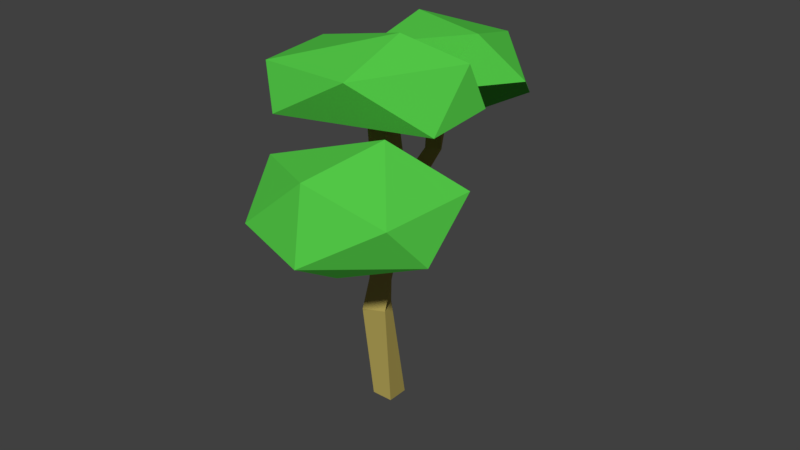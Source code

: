 # Source: MapleTree_9.blend  (saved by Blender 2.79.0; exported with 4.5.12 LTS)
import bpy
from mathutils import Matrix  # noqa: F401  (used for matrix-valued properties, if any)

bpy.ops.wm.read_factory_settings(use_empty=True)
scene = bpy.context.scene
scene.name = 'Scene'

# ---- collections
col_collection_1 = bpy.data.collections.new('Collection 1'); scene.collection.children.link(col_collection_1)

# ---- materials (node trees are filled in below, after node groups)
mat_secondary = bpy.data.materials.new('Secondary')
mat_secondary.alpha_threshold = 0.0
mat_secondary.use_transparent_shadow = False
mat_secondary.diffuse_color = (0.08563, 0.5705, 0.06252, 1.0)
mat_secondary.roughness = 0.5
mat_primairy = bpy.data.materials.new('Primairy')
mat_primairy.alpha_threshold = 0.0
mat_primairy.use_transparent_shadow = False
mat_primairy.diffuse_color = (0.477, 0.3853, 0.1019, 1.0)
mat_primairy.roughness = 0.5

# ---- material node trees

# ---- world
world_world = bpy.data.worlds.new('World'); scene.world = world_world
world_world.color = (0.05088, 0.05088, 0.05088)
world_world.use_sun_shadow = False
world_world.sun_shadow_jitter_overblur = 0.0
world_world.cycles.sampling_method = 'MANUAL'

# ---- meshes
me_icosphere_002 = bpy.data.meshes.new('Icosphere.002')
me_icosphere_002.from_pydata([(-0.3615, 0.01553, -0.3165), (0.2851, -0.6623, -0.1642), (-0.317, -0.7553, -0.1385), (-0.6275, -0.036, -0.2147), (-0.1968, 0.8515, -0.155), (0.2416, 0.5593, -0.2529), (0.1307, -0.7543, 0.1974), (-0.3567, -0.4643, 0.269), (-0.5574, 0.3274, 0.1761), (-0.06671, 0.748, 0.2313), (0.4696, -0.04988, 0.1967), (0.06691, 0.2568, 0.4647)], [], [(0, 1, 2), (1, 0, 5), (0, 2, 3), (0, 3, 4), (0, 4, 5), (1, 5, 10), (2, 1, 6), (3, 2, 7), (4, 3, 8), (5, 4, 9), (1, 10, 6), (2, 6, 7), (3, 7, 8), (4, 8, 9), (5, 9, 10), (6, 10, 11), (7, 6, 11), (8, 7, 11), (9, 8, 11), (10, 9, 11)])
me_icosphere_002.polygons.foreach_set('use_smooth', [True] * 20)
_k = set([(0, 1), (0, 2), (0, 3), (0, 4), (0, 5), (1, 2), (1, 5), (1, 6), (1, 10), (2, 3), (2, 6), (2, 7), (3, 4), (3, 7), (3, 8), (4, 5), (4, 8), (4, 9), (5, 9), (5, 10), (6, 7), (6, 10), (6, 11), (7, 8), (7, 11), (8, 9), (8, 11), (9, 10), (9, 11), (10, 11)])
me_icosphere_002.attributes.new('sharp_edge', 'BOOLEAN', 'EDGE').data.foreach_set('value', [ (min(e.vertices), max(e.vertices)) in _k for e in me_icosphere_002.edges])
me_icosphere_002.materials.append(mat_secondary)
me_icosphere_002.use_remesh_preserve_volume = False
me_icosphere_002.use_remesh_preserve_attributes = False
me_icosphere_002.use_mirror_vertex_groups = False
me_icosphere_002.update()
me_icosphere_002.normals_split_custom_set([tuple(v) for v in zip(*[iter([-0.006771, -0.2254, -0.9742, -0.006771, -0.2254, -0.9742, -0.006771, -0.2254, -0.9742, 0.1631, -0.06567, -0.9844, 0.1631, -0.06567, -0.9844, 0.1631, -0.06567, -0.9844, -0.3084, -0.2309, -0.9228, -0.3084, -0.2309, -0.9228, -0.3084, -0.2309, -0.9228, -0.3878, 0.2478, -0.8878, -0.3878, 0.2478, -0.8878, -0.3878, 0.2478, -0.8878, -0.08144, 0.2044, -0.9755, -0.08144, 0.2044, -0.9755, -0.08144, 0.2044, -0.9755, 0.8912, -0.001195, -0.4536, 0.8912, -0.001195, -0.4536, 0.8912, -0.001195, -0.4536, 0.1422, -0.9721, -0.1865, 0.1422, -0.9721, -0.1865, 0.1422, -0.9721, -0.1865, -0.9101, -0.374, 0.1783, -0.9101, -0.374, 0.1783, -0.9101, -0.374, 0.1783, -0.8643, 0.4362, -0.2506, -0.8643, 0.4362, -0.2506, -0.8643, 0.4362, -0.2506, 0.5594, 0.8282, 0.03358, 0.5594, 0.8282, 0.03358, 0.5594, 0.8282, 0.03358, 0.869, -0.4179, 0.2648, 0.869, -0.4179, 0.2648, 0.869, -0.4179, 0.2648, -0.3824, -0.7692, 0.512, -0.3824, -0.7692, 0.512, -0.3824, -0.7692, 0.512, -0.9191, -0.1926, 0.3439, -0.9191, -0.1926, 0.3439, -0.9191, -0.1926, 0.3439, -0.6239, 0.6765, 0.3914, -0.6239, 0.6765, 0.3914, -0.6239, 0.6765, 0.3914, 0.7968, 0.5224, 0.3038, 0.7968, 0.5224, 0.3038, 0.7968, 0.5224, 0.3038, 0.429, -0.2055, 0.8796, 0.429, -0.2055, 0.8796, 0.429, -0.2055, 0.8796, -0.01046, -0.2562, 0.9666, -0.01046, -0.2562, 0.9666, -0.01046, -0.2562, 0.9666, -0.4196, 0.000152, 0.9077, -0.4196, 0.000152, 0.9077, -0.4196, 0.000152, 0.9077, -0.3686, 0.3153, 0.8745, -0.3686, 0.3153, 0.8745, -0.3686, 0.3153, 0.8745, 0.7065, 0.4513, 0.5452, 0.7065, 0.4513, 0.5452, 0.7065, 0.4513, 0.5452])] * 3)])
me_icosphere_001 = bpy.data.meshes.new('Icosphere.001')
me_icosphere_001.from_pydata([(0.2329, -0.2497, -0.3553), (0.2665, -0.5571, -0.2064), (-0.2702, -0.7292, -0.07561), (-0.5668, -0.1925, -0.1706), (0.02118, 0.5502, -0.1513), (0.5436, 0.2872, -0.2412), (0.1261, -0.4458, 0.3475), (-0.4442, -0.4735, 0.3304), (-0.409, 0.3872, 0.2285), (0.3772, 0.6691, 0.1885), (0.5624, -0.02014, 0.1052), (0.08378, 0.1705, 0.5349)], [], [(0, 1, 2), (1, 0, 5), (0, 2, 3), (0, 3, 4), (0, 4, 5), (1, 5, 10), (2, 1, 6), (3, 2, 7), (4, 3, 8), (5, 4, 9), (1, 10, 6), (2, 6, 7), (3, 7, 8), (4, 8, 9), (5, 9, 10), (6, 10, 11), (7, 6, 11), (8, 7, 11), (9, 8, 11), (10, 9, 11)])
me_icosphere_001.polygons.foreach_set('use_smooth', [True] * 20)
_k = set([(0, 1), (0, 2), (0, 3), (0, 4), (0, 5), (1, 2), (1, 5), (1, 6), (1, 10), (2, 3), (2, 6), (2, 7), (3, 4), (3, 7), (3, 8), (4, 5), (4, 8), (4, 9), (5, 9), (5, 10), (6, 7), (6, 10), (6, 11), (7, 8), (7, 11), (8, 9), (8, 11), (9, 10), (9, 11), (10, 11)])
me_icosphere_001.attributes.new('sharp_edge', 'BOOLEAN', 'EDGE').data.foreach_set('value', [ (min(e.vertices), max(e.vertices)) in _k for e in me_icosphere_001.edges])
me_icosphere_001.materials.append(mat_secondary)
me_icosphere_001.use_remesh_preserve_volume = False
me_icosphere_001.use_remesh_preserve_attributes = False
me_icosphere_001.use_mirror_vertex_groups = False
me_icosphere_001.update()
me_icosphere_001.normals_split_custom_set([tuple(v) for v in zip(*[iter([-0.07638, -0.4414, -0.8941, -0.07638, -0.4414, -0.8941, -0.07638, -0.4414, -0.8941, 0.6883, -0.2539, -0.6795, 0.6883, -0.2539, -0.6795, 0.6883, -0.2539, -0.6795, -0.235, -0.2939, -0.9265, -0.235, -0.2939, -0.9265, -0.235, -0.2939, -0.9265, -0.2081, 0.1897, -0.9595, -0.2081, 0.1897, -0.9595, -0.2081, 0.1897, -0.9595, -0.04884, 0.2347, -0.9708, -0.04884, 0.2347, -0.9708, -0.04884, 0.2347, -0.9708, 0.8958, -0.3073, -0.3212, 0.8958, -0.3073, -0.3212, 0.8958, -0.3073, -0.3212, 0.3529, -0.896, 0.2695, 0.3529, -0.896, 0.2695, 0.3529, -0.896, 0.2695, -0.8688, -0.4912, -0.06291, -0.8688, -0.4912, -0.06291, -0.8688, -0.4912, -0.06291, -0.6631, 0.5385, -0.52, -0.6631, 0.5385, -0.52, -0.6631, 0.5385, -0.52, 0.2885, 0.7684, -0.5713, 0.2885, 0.7684, -0.5713, 0.2885, 0.7684, -0.5713, 0.7465, -0.59, 0.3077, 0.7465, -0.59, 0.3077, 0.7465, -0.59, 0.3077, 0.02473, -0.8412, 0.5402, 0.02473, -0.8412, 0.5402, 0.02473, -0.8412, 0.5402, -0.9588, 0.07176, 0.2749, -0.9588, 0.07176, 0.2749, -0.9588, 0.07176, 0.2749, -0.3364, 0.9414, 0.02294, -0.3364, 0.9414, 0.02294, -0.3364, 0.9414, 0.02294, 0.958, 0.2382, 0.1594, 0.958, 0.2382, 0.1594, 0.958, 0.2382, 0.1594, 0.6125, -0.1912, 0.767, 0.6125, -0.1912, 0.767, 0.6125, -0.1912, 0.767, -0.01439, -0.2919, 0.9563, -0.01439, -0.2919, 0.9563, -0.01439, -0.2919, 0.9563, -0.4847, 0.1224, 0.8661, -0.4847, 0.1224, 0.8661, -0.4847, 0.1224, 0.8661, -0.1886, 0.6328, 0.751, -0.1886, 0.6328, 0.751, -0.1886, 0.6328, 0.751, 0.686, 0.09733, 0.721, 0.686, 0.09733, 0.721, 0.686, 0.09733, 0.721])] * 3)])
me_cube_003 = bpy.data.meshes.new('Cube.003')
me_cube_003.from_pydata([(0.03641, 0.005061, -0.005827), (0.008694, 0.009498, -0.007296), (-0.007368, 0.02541, -0.03153), (0.04926, 0.04674, -0.02065), (0.07607, 0.1008, 0.583), (-0.0194, 0.01317, 0.5646), (-0.1082, 0.1092, 0.5683), (-0.01275, 0.1968, 0.5867), (0.1206, 0.2405, 0.981), (-0.0002177, 0.2476, 1.031), (0.007412, 0.3782, 1.031), (0.1282, 0.3711, 0.9809), (0.2475, 0.2081, 1.417), (0.1475, 0.2867, 1.448), (0.2246, 0.3912, 1.432), (0.3246, 0.3126, 1.401)], [], [(0, 1, 2, 3), (0, 4, 5, 1), (1, 5, 6, 2), (2, 6, 7, 3), (4, 0, 3, 7), (6, 5, 9, 10), (10, 9, 13, 14), (5, 4, 8, 9), (7, 6, 10, 11), (4, 7, 11, 8), (12, 15, 14, 13), (9, 8, 12, 13), (11, 10, 14, 15), (8, 11, 15, 12)])
me_cube_003.polygons.foreach_set('use_smooth', [True] * 14)
_k = set([(0, 1), (0, 3), (0, 4), (1, 2), (1, 5), (2, 3), (2, 6), (3, 7), (4, 5), (4, 7), (4, 8), (5, 6), (5, 9), (6, 7), (6, 10), (7, 11), (8, 9), (8, 11), (8, 12), (9, 10), (9, 13), (10, 11), (10, 14), (11, 15), (12, 13), (12, 15), (13, 14), (14, 15)])
me_cube_003.attributes.new('sharp_edge', 'BOOLEAN', 'EDGE').data.foreach_set('value', [ (min(e.vertices), max(e.vertices)) in _k for e in me_cube_003.edges])
me_cube_003.materials.append(mat_primairy)
me_cube_003.use_remesh_preserve_volume = False
me_cube_003.use_remesh_preserve_attributes = False
me_cube_003.use_mirror_vertex_groups = False
me_cube_003.update()
me_cube_003.normals_split_custom_set([tuple(v) for v in zip(*[iter([0.2266, -0.538, -0.8119, 0.2266, -0.538, -0.8119, 0.2266, -0.538, -0.8119, 0.2266, -0.538, -0.8119, 0.5509, -0.832, 0.06573, 0.5509, -0.832, 0.06573, 0.5509, -0.832, 0.06573, 0.5509, -0.832, 0.06573, -0.7268, -0.6862, -0.02876, -0.7268, -0.6862, -0.02876, -0.7268, -0.6862, -0.02876, -0.7268, -0.6862, -0.02876, -0.5369, 0.8118, -0.2297, -0.5369, 0.8118, -0.2297, -0.5369, 0.8118, -0.2297, -0.5369, 0.8118, -0.2297, 0.8755, 0.4764, -0.08151, 0.8755, 0.4764, -0.08151, 0.8755, 0.4764, -0.08151, 0.8755, 0.4764, -0.08151, -0.8947, -0.3253, 0.3062, -0.8947, -0.3253, 0.3062, -0.8947, -0.3253, 0.3062, -0.8947, -0.3253, 0.3062, -0.8673, 0.338, 0.3654, -0.8673, 0.338, 0.3654, -0.8673, 0.338, 0.3654, -0.8673, 0.338, 0.3654, 0.3709, -0.8619, 0.3458, 0.3709, -0.8619, 0.3458, 0.3709, -0.8619, 0.3458, 0.3709, -0.8619, 0.3458, -0.3709, 0.8654, -0.3368, -0.3709, 0.8654, -0.3368, -0.3709, 0.8654, -0.3368, -0.3709, 0.8654, -0.3368, 0.8853, 0.3224, -0.3351, 0.8853, 0.3224, -0.3351, 0.8853, 0.3224, -0.3351, 0.8853, 0.3224, -0.3351, 0.2625, -0.04323, 0.964, 0.2625, -0.04323, 0.964, 0.2625, -0.04323, 0.964, 0.2625, -0.04323, 0.964, -0.3238, -0.9395, 0.1117, -0.3238, -0.9395, 0.1117, -0.3238, -0.9395, 0.1117, -0.3238, -0.9395, 0.1117, 0.324, 0.9395, -0.1111, 0.324, 0.9395, -0.1111, 0.324, 0.9395, -0.1111, 0.324, 0.9395, -0.1111, 0.868, -0.3381, -0.3637, 0.868, -0.3381, -0.3637, 0.868, -0.3381, -0.3637, 0.868, -0.3381, -0.3637])] * 3)])
me_cube_002 = bpy.data.meshes.new('Cube.002')
me_cube_002.from_pydata([(0.03168, 0.09949, -0.03916), (0.01525, 0.02661, -0.02084), (-0.04038, 0.02951, -0.02475), (-0.006597, 0.07265, -0.07686), (-0.02134, 0.1029, 0.6583), (-0.1168, 0.01529, 0.6399), (-0.2056, 0.1113, 0.6436), (-0.1102, 0.1989, 0.662), (0.04506, 0.008727, 1.078), (-0.0853, 0.00531, 1.067), (-0.08866, 0.1361, 1.066), (0.04171, 0.1396, 1.077)], [], [(0, 1, 2, 3), (0, 4, 5, 1), (1, 5, 6, 2), (2, 6, 7, 3), (4, 0, 3, 7), (6, 5, 9, 10), (8, 11, 10, 9), (5, 4, 8, 9), (7, 6, 10, 11), (4, 7, 11, 8)])
me_cube_002.polygons.foreach_set('use_smooth', [True] * 10)
_k = set([(0, 1), (0, 3), (0, 4), (1, 2), (1, 5), (2, 3), (2, 6), (3, 7), (4, 5), (4, 7), (4, 8), (5, 6), (5, 9), (6, 7), (6, 10), (7, 11), (8, 9), (8, 11), (9, 10), (10, 11)])
me_cube_002.attributes.new('sharp_edge', 'BOOLEAN', 'EDGE').data.foreach_set('value', [ (min(e.vertices), max(e.vertices)) in _k for e in me_cube_002.edges])
me_cube_002.materials.append(mat_primairy)
me_cube_002.use_remesh_preserve_volume = False
me_cube_002.use_remesh_preserve_attributes = False
me_cube_002.use_mirror_vertex_groups = False
me_cube_002.update()
me_cube_002.normals_split_custom_set([tuple(v) for v in zip(*[iter([0.4471, -0.5976, -0.6655, 0.4471, -0.5976, -0.6655, 0.4471, -0.5976, -0.6655, 0.4471, -0.5976, -0.6655, 0.8154, -0.5688, 0.1078, 0.8154, -0.5688, 0.1078, 0.8154, -0.5688, 0.1078, 0.8154, -0.5688, 0.1078, -0.5631, -0.8223, -0.08235, -0.5631, -0.8223, -0.08235, -0.5631, -0.8223, -0.08235, -0.5631, -0.8223, -0.08235, -0.7208, 0.6524, -0.2342, -0.7208, 0.6524, -0.2342, -0.7208, 0.6524, -0.2342, -0.7208, 0.6524, -0.2342, 0.4835, 0.875, -0.02628, 0.4835, 0.875, -0.02628, 0.4835, 0.875, -0.02628, 0.4835, 0.875, -0.02628, -0.9129, -0.373, 0.166, -0.9129, -0.373, 0.166, -0.9129, -0.373, 0.166, -0.9129, -0.373, 0.166, -0.08424, 0.004566, 0.9964, -0.08424, 0.004566, 0.9964, -0.08424, 0.004566, 0.9964, -0.08424, 0.004566, 0.9964, 0.3867, -0.9089, -0.1564, 0.3867, -0.9089, -0.1564, 0.3867, -0.9089, -0.1564, 0.3867, -0.9089, -0.1564, -0.3869, 0.9078, 0.1616, -0.3869, 0.9078, 0.1616, -0.3869, 0.9078, 0.1616, -0.3869, 0.9078, 0.1616, 0.9122, 0.3728, -0.1699, 0.9122, 0.3728, -0.1699, 0.9122, 0.3728, -0.1699, 0.9122, 0.3728, -0.1699])] * 3)])
me_cube_001 = bpy.data.meshes.new('Cube.001')
me_cube_001.from_pydata([(0.09348, 0.09348, 0.0), (0.09348, -0.09348, 0.0), (-0.09348, -0.09348, 0.0), (-0.09348, 0.09348, 0.0), (0.04527, -0.02355, 0.9348), (0.1242, -0.193, 0.9348), (-0.04527, -0.272, 0.9348), (-0.1242, -0.1025, 0.9348), (0.02205, 0.0252, 1.615), (0.1855, -0.0656, 1.615), (0.09468, -0.229, 1.615), (-0.06875, -0.1382, 1.615), (-0.126, 0.1453, 2.159), (0.05887, 0.1177, 2.159), (0.03122, -0.06724, 2.159), (-0.1537, -0.0396, 2.159), (-0.322, 0.1206, 2.943), (-0.1675, 0.2259, 2.943), (-0.06218, 0.07139, 2.943), (-0.2167, -0.03389, 2.943)], [], [(0, 1, 2, 3), (6, 5, 9, 10), (0, 4, 5, 1), (1, 5, 6, 2), (2, 6, 7, 3), (4, 0, 3, 7), (11, 10, 14, 15), (5, 4, 8, 9), (7, 6, 10, 11), (4, 7, 11, 8), (12, 15, 19, 16), (8, 11, 15, 12), (10, 9, 13, 14), (9, 8, 12, 13), (16, 19, 18, 17), (14, 13, 17, 18), (13, 12, 16, 17), (15, 14, 18, 19)])
me_cube_001.polygons.foreach_set('use_smooth', [True] * 18)
_k = set([(0, 1), (0, 3), (0, 4), (1, 2), (1, 5), (2, 3), (2, 6), (3, 7), (4, 5), (4, 7), (4, 8), (5, 6), (5, 9), (6, 7), (6, 10), (7, 11), (8, 9), (8, 11), (8, 12), (9, 10), (9, 13), (10, 11), (10, 14), (11, 15), (12, 13), (12, 15), (12, 16), (13, 14), (13, 17), (14, 15), (14, 18), (15, 19), (16, 17), (16, 19), (17, 18), (18, 19)])
me_cube_001.attributes.new('sharp_edge', 'BOOLEAN', 'EDGE').data.foreach_set('value', [ (min(e.vertices), max(e.vertices)) in _k for e in me_cube_001.edges])
me_cube_001.materials.append(mat_primairy)
me_cube_001.use_remesh_preserve_volume = False
me_cube_001.use_remesh_preserve_attributes = False
me_cube_001.use_mirror_vertex_groups = False
me_cube_001.update()
me_cube_001.normals_split_custom_set([tuple(v) for v in zip(*[iter([0.0, 0.0, -1.0, 0.0, 0.0, -1.0, 0.0, 0.0, -1.0, 0.0, 0.0, -1.0, 0.6814, -0.7318, -0.009146, 0.6814, -0.7318, -0.009146, 0.6814, -0.7318, -0.009146, 0.6814, -0.7318, -0.009146, 0.9758, 0.2161, 0.03415, 0.9758, 0.2161, 0.03415, 0.9758, 0.2161, 0.03415, 0.9758, 0.2161, 0.03415, 0.2137, -0.9649, -0.1525, 0.2137, -0.9649, -0.1525, 0.2137, -0.9649, -0.1525, 0.2137, -0.9649, -0.1525, -0.9758, -0.2161, -0.03415, -0.9758, -0.2161, -0.03415, -0.9758, -0.2161, -0.03415, -0.9758, -0.2161, -0.03415, -0.2137, 0.9649, 0.1525, -0.2137, 0.9649, 0.1525, -0.2137, 0.9649, 0.1525, -0.2137, 0.9649, 0.1525, -0.3167, -0.9313, 0.1799, -0.3167, -0.9313, 0.1799, -0.3167, -0.9313, 0.1799, -0.3167, -0.9313, 0.1799, 0.7276, 0.6775, -0.1081, 0.7276, 0.6775, -0.1081, 0.7276, 0.6775, -0.1081, 0.7276, 0.6775, -0.1081, -0.7276, -0.6775, 0.1081, -0.7276, -0.6775, 0.1081, -0.7276, -0.6775, 0.1081, -0.7276, -0.6775, 0.1081, -0.6814, 0.7318, 0.009146, -0.6814, 0.7318, 0.009146, -0.6814, 0.7318, 0.009146, -0.6814, 0.7318, 0.009146, -0.962, -0.22, -0.1615, -0.962, -0.22, -0.1615, -0.962, -0.22, -0.1615, -0.962, -0.22, -0.1615, -0.9146, 0.311, -0.2586, -0.9146, 0.311, -0.2586, -0.9146, 0.311, -0.2586, -0.9146, 0.311, -0.2586, 0.9146, -0.311, 0.2586, 0.9146, -0.311, 0.2586, 0.9146, -0.311, 0.2586, 0.9146, -0.311, 0.2586, 0.3167, 0.9313, -0.1799, 0.3167, 0.9313, -0.1799, 0.3167, 0.9313, -0.1799, 0.3167, 0.9313, -0.1799, -8.526e-07, 0.0, 1.0, -8.526e-07, 0.0, 1.0, -8.526e-07, 0.0, 1.0, -8.526e-07, 0.0, 1.0, 0.962, 0.22, 0.1615, 0.962, 0.22, 0.1615, 0.962, 0.22, 0.1615, 0.962, 0.22, 0.1615, -0.2216, 0.9688, -0.1113, -0.2216, 0.9688, -0.1113, -0.2216, 0.9688, -0.1113, -0.2216, 0.9688, -0.1113, 0.2216, -0.9688, 0.1113, 0.2216, -0.9688, 0.1113, 0.2216, -0.9688, 0.1113, 0.2216, -0.9688, 0.1113])] * 3)])
me_icosphere = bpy.data.meshes.new('Icosphere')
me_icosphere.from_pydata([(0.2206, -0.2367, -0.3179), (0.3025, -0.6007, -0.1829), (-0.2077, -0.7171, -0.06435), (-0.5381, -0.07338, -0.1357), (-0.07204, 0.6063, -0.3288), (0.452, 0.3524, -0.2593), (0.1446, -0.4488, 0.3191), (-0.422, -0.3915, 0.3036), (-0.2582, 0.5751, 0.2182), (0.1591, 0.6728, 0.1655), (0.5145, -0.02079, 0.09954), (0.005357, 0.2767, 0.489)], [], [(0, 1, 2), (1, 0, 5), (0, 2, 3), (0, 3, 4), (0, 4, 5), (1, 5, 10), (2, 1, 6), (3, 2, 7), (4, 3, 8), (5, 4, 9), (1, 10, 6), (2, 6, 7), (3, 7, 8), (4, 8, 9), (5, 9, 10), (6, 10, 11), (7, 6, 11), (8, 7, 11), (9, 8, 11), (10, 9, 11)])
me_icosphere.polygons.foreach_set('use_smooth', [True] * 20)
_k = set([(0, 1), (0, 2), (0, 3), (0, 4), (0, 5), (1, 2), (1, 5), (1, 6), (1, 10), (2, 3), (2, 6), (2, 7), (3, 4), (3, 7), (3, 8), (4, 5), (4, 8), (4, 9), (5, 9), (5, 10), (6, 7), (6, 10), (6, 11), (7, 8), (7, 11), (8, 9), (8, 11), (9, 10), (9, 11), (10, 11)])
me_icosphere.attributes.new('sharp_edge', 'BOOLEAN', 'EDGE').data.foreach_set('value', [ (min(e.vertices), max(e.vertices)) in _k for e in me_icosphere.edges])
me_icosphere.materials.append(mat_secondary)
me_icosphere.use_remesh_preserve_volume = False
me_icosphere.use_remesh_preserve_attributes = False
me_icosphere.use_mirror_vertex_groups = False
me_icosphere.update()
me_icosphere.normals_split_custom_set([tuple(v) for v in zip(*[iter([-0.1292, -0.3703, -0.9199, -0.1292, -0.3703, -0.9199, -0.1292, -0.3703, -0.9199, 0.5982, -0.1568, -0.7859, 0.5982, -0.1568, -0.7859, 0.5982, -0.1568, -0.7859, -0.2759, -0.2446, -0.9296, -0.2759, -0.2446, -0.9296, -0.2759, -0.2446, -0.9296, -0.2526, -0.1002, -0.9624, -0.2526, -0.1002, -0.9624, -0.2526, -0.1002, -0.9624, 0.1501, 0.03929, -0.9879, 0.1501, 0.03929, -0.9879, 0.1501, 0.03929, -0.9879, 0.9244, -0.1722, -0.3402, 0.9244, -0.1722, -0.3402, 0.9244, -0.1722, -0.3402, 0.286, -0.8885, 0.3588, 0.286, -0.8885, 0.3588, 0.286, -0.8885, 0.3588, -0.8803, -0.4632, -0.1029, -0.8803, -0.4632, -0.1029, -0.8803, -0.4632, -0.1029, -0.8298, 0.4968, -0.2541, -0.8298, 0.4968, -0.2541, -0.8298, 0.4968, -0.2541, 0.4472, 0.8347, -0.3215, 0.4472, 0.8347, -0.3215, 0.4472, 0.8347, -0.3215, 0.7859, -0.4782, 0.392, 0.7859, -0.4782, 0.392, 0.7859, -0.4782, 0.392, -0.09518, -0.7725, 0.6279, -0.09518, -0.7725, 0.6279, -0.09518, -0.7725, 0.6279, -0.9079, 0.187, 0.3752, -0.9079, 0.187, 0.3752, -0.9079, 0.187, 0.3752, -0.2306, 0.9728, -0.02302, -0.2306, 0.9728, -0.02302, -0.2306, 0.9728, -0.02302, 0.8645, 0.4161, 0.282, 0.8645, 0.4161, 0.282, 0.8645, 0.4161, 0.282, 0.5756, -0.08011, 0.8138, 0.5756, -0.08011, 0.8138, 0.5756, -0.08011, 0.8138, -0.05038, -0.2369, 0.9702, -0.05038, -0.2369, 0.9702, -0.05038, -0.2369, 0.9702, -0.6049, 0.1712, 0.7777, -0.6049, 0.1712, 0.7777, -0.6049, 0.1712, 0.7777, -0.05426, 0.6442, 0.7629, -0.05426, 0.6442, 0.7629, -0.05426, 0.6442, 0.7629, 0.6819, 0.2854, 0.6735, 0.6819, 0.2854, 0.6735, 0.6819, 0.2854, 0.6735])] * 3)])

# ---- objects
ob_leaves_002 = bpy.data.objects.new('Leaves.002', me_icosphere_002)
ob_leaves_001 = bpy.data.objects.new('Leaves.001', me_icosphere_001)
ob_trunk_002 = bpy.data.objects.new('Trunk.002', me_cube_003)
ob_trunk_001 = bpy.data.objects.new('Trunk.001', me_cube_002)
ob_trunk = bpy.data.objects.new('Trunk', me_cube_001)
ob_leaves = bpy.data.objects.new('Leaves', me_icosphere)

# ---- transforms, parenting, visibility, modifiers, constraints
ob_leaves_002.location = (-0.09233, -0.1914, 2.746)
ob_leaves_002.rotation_euler = (7.55e-08, -9.372e-16, -1.133)
ob_leaves_002.scale = (1.0, 1.0, 1.0)
ob_leaves_002.color = (0.8, 0.8, 0.8, 1.0)
ob_leaves_002.lineart.crease_threshold = 0.0
ob_leaves_001.location = (0.4819, -0.9707, 2.203)
ob_leaves_001.rotation_euler = (-1.629e-07, 3.313e-15, -0.4705)
ob_leaves_001.color = (0.8, 0.8, 0.8, 1.0)
ob_leaves_001.lineart.crease_threshold = 0.0
ob_trunk_002.location = (-0.01409, -0.1822, 1.3)
ob_trunk_002.rotation_euler = (-0.1714, -0.8122, -0.8215)
ob_trunk_002.color = (0.8, 0.8, 0.8, 1.0)
ob_trunk_002.lineart.crease_threshold = 0.0
ob_trunk_001.location = (0.1375, -0.1937, 1.398)
ob_trunk_001.rotation_euler = (8.648e-08, -0.6581, 2.423)
ob_trunk_001.color = (0.8, 0.8, 0.8, 1.0)
ob_trunk_001.lineart.crease_threshold = 0.0
ob_trunk.location = (0.01077, -0.09479, -0.003897)
ob_trunk.rotation_euler = (-1.629e-07, 0.0, 0.0)
ob_trunk.color = (0.8, 0.8, 0.8, 1.0)
ob_trunk.lineart.crease_threshold = 0.0
ob_leaves.location = (-0.1761, 0.9087, 2.575)
ob_leaves.rotation_euler = (-0.1088, 0.2624, 1.843)
ob_leaves.color = (0.8, 0.8, 0.8, 1.0)
ob_leaves.lineart.crease_threshold = 0.0

# ---- collection membership
col_collection_1.objects.link(ob_leaves_002)
col_collection_1.objects.link(ob_leaves_001)
col_collection_1.objects.link(ob_trunk_002)
col_collection_1.objects.link(ob_trunk_001)
col_collection_1.objects.link(ob_trunk)
col_collection_1.objects.link(ob_leaves)

# ---- scene / render settings (as saved in the file)
scene.frame_start = 1; scene.frame_end = 250; scene.frame_set(1)
scene.render.engine = 'BLENDER_EEVEE_NEXT'
scene.render.resolution_percentage = 50
scene.render.dither_intensity = 0.0
scene.cycles.use_denoising = False
scene.cycles.samples = 128
scene.cycles.sampling_pattern = 'TABULATED_SOBOL'
scene.cycles.use_adaptive_sampling = False
scene.cycles.use_light_tree = False
scene.cycles.blur_glossy = 0.0
scene.cycles.sample_clamp_indirect = 0.0
scene.view_settings.view_transform = 'Standard'
bpy.context.view_layer.update()

# ---- added for rendering (the .blend has no active camera and no usable light): camera, sun
cam_auto = bpy.data.cameras.new('AutoCamera')
cam_auto.lens = 50.0
cam_auto.sensor_width = 36.0
cam_auto.clip_end = 1000.0
ob_auto_camera = bpy.data.objects.new('AutoCamera', cam_auto)
scene.collection.objects.link(ob_auto_camera)
ob_auto_camera.location = (5.09584, -6.05355, 5.60676)
ob_auto_camera.rotation_euler = (1.09748, -7.21219e-08, 0.694738)
scene.camera = ob_auto_camera
light_auto_sun = bpy.data.lights.new('AutoSun', 'SUN')
light_auto_sun.energy = 3.0
light_auto_sun.angle = 0.0523599
ob_auto_sun = bpy.data.objects.new('AutoSun', light_auto_sun)
scene.collection.objects.link(ob_auto_sun)
ob_auto_sun.rotation_euler = (0.872665, 0.174533, 0.523599)
bpy.context.view_layer.update()
